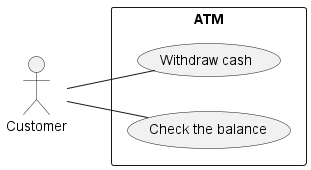

The diagram above was rendered by PlantUML. Its source (embedded in the PNG):
@startuml

left to right direction

actor Customer

rectangle "ATM" {
    usecase "Withdraw cash" as Withdraw
    usecase "Check the balance" as Balance
}

Customer -- Withdraw
Customer -- Balance

@enduml